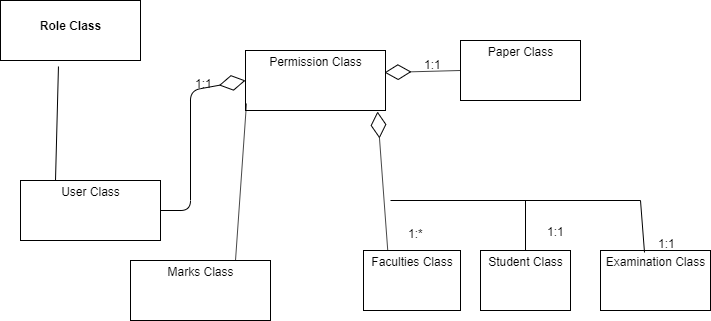

The diagram above was exported from draw.io. Its source (the exported page's mxGraphModel, read from the mxfile embedded in the PNG):
<mxGraphModel dx="1328" dy="519" grid="1" gridSize="10" guides="1" tooltips="1" connect="1" arrows="1" fold="1" page="1" pageScale="1" pageWidth="827" pageHeight="1169" math="0" shadow="0">
  <root>
    <mxCell id="0" />
    <mxCell id="1" parent="0" />
    <mxCell id="KngfIIXbFCP9h6UHp_AR-2" value="&lt;p style=&quot;margin: 0px ; margin-top: 4px ; text-align: center&quot;&gt;&lt;br&gt;&lt;b&gt;Role Class&lt;/b&gt;&lt;/p&gt;" style="verticalAlign=top;align=left;overflow=fill;fontSize=12;fontFamily=Helvetica;html=1;" vertex="1" parent="1">
      <mxGeometry x="50" y="60" width="140" height="60" as="geometry" />
    </mxCell>
    <mxCell id="KngfIIXbFCP9h6UHp_AR-3" value="&lt;p style=&quot;margin: 0px ; margin-top: 4px ; text-align: center&quot;&gt;Permission Class&lt;/p&gt;" style="verticalAlign=top;align=left;overflow=fill;fontSize=12;fontFamily=Helvetica;html=1;" vertex="1" parent="1">
      <mxGeometry x="295" y="110" width="140" height="60" as="geometry" />
    </mxCell>
    <mxCell id="KngfIIXbFCP9h6UHp_AR-4" value="&lt;p style=&quot;margin: 0px ; margin-top: 4px ; text-align: center&quot;&gt;Paper Class&lt;/p&gt;" style="verticalAlign=top;align=left;overflow=fill;fontSize=12;fontFamily=Helvetica;html=1;" vertex="1" parent="1">
      <mxGeometry x="510" y="100" width="120" height="60" as="geometry" />
    </mxCell>
    <mxCell id="KngfIIXbFCP9h6UHp_AR-5" value="&lt;p style=&quot;margin: 0px ; margin-top: 4px ; text-align: center&quot;&gt;Faculties Class&lt;/p&gt;" style="verticalAlign=top;align=left;overflow=fill;fontSize=12;fontFamily=Helvetica;html=1;" vertex="1" parent="1">
      <mxGeometry x="413" y="310" width="97" height="60" as="geometry" />
    </mxCell>
    <mxCell id="KngfIIXbFCP9h6UHp_AR-6" value="&lt;p style=&quot;margin: 0px ; margin-top: 4px ; text-align: center&quot;&gt;Marks Class&lt;/p&gt;" style="verticalAlign=top;align=left;overflow=fill;fontSize=12;fontFamily=Helvetica;html=1;" vertex="1" parent="1">
      <mxGeometry x="180" y="320" width="140" height="60" as="geometry" />
    </mxCell>
    <mxCell id="KngfIIXbFCP9h6UHp_AR-7" value="&lt;p style=&quot;margin: 0px ; margin-top: 4px ; text-align: center&quot;&gt;User Class&lt;/p&gt;" style="verticalAlign=top;align=left;overflow=fill;fontSize=12;fontFamily=Helvetica;html=1;" vertex="1" parent="1">
      <mxGeometry x="70" y="240" width="140" height="60" as="geometry" />
    </mxCell>
    <mxCell id="KngfIIXbFCP9h6UHp_AR-8" value="&lt;p style=&quot;margin: 0px ; margin-top: 4px ; text-align: center&quot;&gt;Student Class&lt;/p&gt;" style="verticalAlign=top;align=left;overflow=fill;fontSize=12;fontFamily=Helvetica;html=1;" vertex="1" parent="1">
      <mxGeometry x="530" y="310" width="90" height="60" as="geometry" />
    </mxCell>
    <mxCell id="KngfIIXbFCP9h6UHp_AR-9" value="&lt;p style=&quot;margin: 0px ; margin-top: 4px ; text-align: center&quot;&gt;Examination Class&lt;/p&gt;" style="verticalAlign=top;align=left;overflow=fill;fontSize=12;fontFamily=Helvetica;html=1;" vertex="1" parent="1">
      <mxGeometry x="650" y="310" width="110" height="60" as="geometry" />
    </mxCell>
    <mxCell id="KngfIIXbFCP9h6UHp_AR-13" value="" style="endArrow=diamondThin;endFill=0;endSize=24;html=1;entryX=0.993;entryY=0.367;entryDx=0;entryDy=0;entryPerimeter=0;exitX=0;exitY=0.5;exitDx=0;exitDy=0;" edge="1" parent="1" source="KngfIIXbFCP9h6UHp_AR-4" target="KngfIIXbFCP9h6UHp_AR-3">
      <mxGeometry width="160" relative="1" as="geometry">
        <mxPoint x="460" y="130" as="sourcePoint" />
        <mxPoint x="620" y="130" as="targetPoint" />
      </mxGeometry>
    </mxCell>
    <mxCell id="KngfIIXbFCP9h6UHp_AR-14" value="" style="endArrow=diamondThin;endFill=0;endSize=24;html=1;entryX=0.943;entryY=1.017;entryDx=0;entryDy=0;entryPerimeter=0;exitX=0.25;exitY=0;exitDx=0;exitDy=0;" edge="1" parent="1" source="KngfIIXbFCP9h6UHp_AR-5" target="KngfIIXbFCP9h6UHp_AR-3">
      <mxGeometry width="160" relative="1" as="geometry">
        <mxPoint x="410" y="210" as="sourcePoint" />
        <mxPoint x="570" y="210" as="targetPoint" />
      </mxGeometry>
    </mxCell>
    <mxCell id="KngfIIXbFCP9h6UHp_AR-16" value="" style="endArrow=none;html=1;" edge="1" parent="1">
      <mxGeometry width="50" height="50" relative="1" as="geometry">
        <mxPoint x="440" y="260" as="sourcePoint" />
        <mxPoint x="690" y="260" as="targetPoint" />
      </mxGeometry>
    </mxCell>
    <mxCell id="KngfIIXbFCP9h6UHp_AR-17" value="" style="endArrow=none;html=1;exitX=0.5;exitY=0;exitDx=0;exitDy=0;" edge="1" parent="1" source="KngfIIXbFCP9h6UHp_AR-8">
      <mxGeometry width="50" height="50" relative="1" as="geometry">
        <mxPoint x="570" y="290" as="sourcePoint" />
        <mxPoint x="575" y="260" as="targetPoint" />
      </mxGeometry>
    </mxCell>
    <mxCell id="KngfIIXbFCP9h6UHp_AR-18" value="" style="endArrow=none;html=1;exitX=0.4;exitY=0.033;exitDx=0;exitDy=0;exitPerimeter=0;" edge="1" parent="1" source="KngfIIXbFCP9h6UHp_AR-9">
      <mxGeometry width="50" height="50" relative="1" as="geometry">
        <mxPoint x="700" y="300" as="sourcePoint" />
        <mxPoint x="690" y="260" as="targetPoint" />
      </mxGeometry>
    </mxCell>
    <mxCell id="KngfIIXbFCP9h6UHp_AR-21" value="" style="endArrow=diamondThin;endFill=0;endSize=24;html=1;entryX=0;entryY=0.5;entryDx=0;entryDy=0;" edge="1" parent="1" target="KngfIIXbFCP9h6UHp_AR-3">
      <mxGeometry width="160" relative="1" as="geometry">
        <mxPoint x="210" y="270" as="sourcePoint" />
        <mxPoint x="169.01999999999998" y="222.01999999999998" as="targetPoint" />
        <Array as="points">
          <mxPoint x="240" y="270" />
          <mxPoint x="240" y="150" />
        </Array>
      </mxGeometry>
    </mxCell>
    <mxCell id="KngfIIXbFCP9h6UHp_AR-34" value="" style="endArrow=none;html=1;exitX=0.25;exitY=0;exitDx=0;exitDy=0;entryX=0.414;entryY=1.1;entryDx=0;entryDy=0;entryPerimeter=0;" edge="1" parent="1" source="KngfIIXbFCP9h6UHp_AR-7" target="KngfIIXbFCP9h6UHp_AR-2">
      <mxGeometry width="50" height="50" relative="1" as="geometry">
        <mxPoint x="110" y="160" as="sourcePoint" />
        <mxPoint x="160" y="110" as="targetPoint" />
      </mxGeometry>
    </mxCell>
    <mxCell id="KngfIIXbFCP9h6UHp_AR-36" value="1:1" style="text;html=1;resizable=0;points=[];autosize=1;align=left;verticalAlign=top;spacingTop=-4;" vertex="1" parent="1">
      <mxGeometry x="243" y="134" width="30" height="20" as="geometry" />
    </mxCell>
    <mxCell id="KngfIIXbFCP9h6UHp_AR-37" value="1:1" style="text;html=1;resizable=0;points=[];autosize=1;align=left;verticalAlign=top;spacingTop=-4;" vertex="1" parent="1">
      <mxGeometry x="472" y="115" width="30" height="20" as="geometry" />
    </mxCell>
    <mxCell id="KngfIIXbFCP9h6UHp_AR-38" value="" style="endArrow=none;html=1;exitX=0.75;exitY=0;exitDx=0;exitDy=0;entryX=0.007;entryY=0.883;entryDx=0;entryDy=0;entryPerimeter=0;" edge="1" parent="1" source="KngfIIXbFCP9h6UHp_AR-6" target="KngfIIXbFCP9h6UHp_AR-3">
      <mxGeometry width="50" height="50" relative="1" as="geometry">
        <mxPoint x="300" y="290" as="sourcePoint" />
        <mxPoint x="400" y="326" as="targetPoint" />
      </mxGeometry>
    </mxCell>
    <mxCell id="KngfIIXbFCP9h6UHp_AR-40" value="1:1" style="text;html=1;resizable=0;points=[];autosize=1;align=left;verticalAlign=top;spacingTop=-4;" vertex="1" parent="1">
      <mxGeometry x="595" y="282" width="30" height="20" as="geometry" />
    </mxCell>
    <mxCell id="KngfIIXbFCP9h6UHp_AR-42" value="1:*" style="text;html=1;resizable=0;points=[];autosize=1;align=left;verticalAlign=top;spacingTop=-4;" vertex="1" parent="1">
      <mxGeometry x="456" y="284" width="30" height="20" as="geometry" />
    </mxCell>
    <mxCell id="KngfIIXbFCP9h6UHp_AR-43" value="1:1" style="text;html=1;resizable=0;points=[];autosize=1;align=left;verticalAlign=top;spacingTop=-4;" vertex="1" parent="1">
      <mxGeometry x="706" y="294" width="30" height="20" as="geometry" />
    </mxCell>
  </root>
</mxGraphModel>